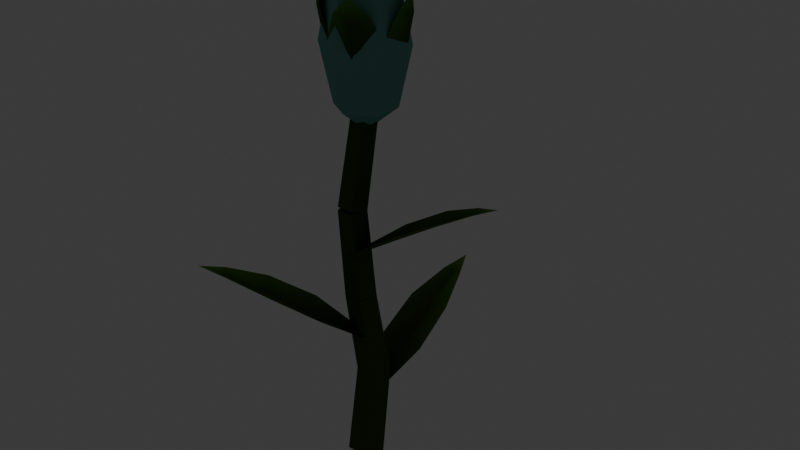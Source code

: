 # Source: crop_moonflower_stage1.blend  (saved by Blender 5.2.45; exported with 4.5.12 LTS)
import bpy
from mathutils import Matrix  # noqa: F401  (used for matrix-valued properties, if any)

bpy.ops.wm.read_factory_settings(use_empty=True)
scene = bpy.context.scene
scene.name = 'Scene'

# ---- collections
col_collection = bpy.data.collections.new('Collection'); scene.collection.children.link(col_collection)

# ---- materials (node trees are filled in below, after node groups)
mat_mat_flat_lit = bpy.data.materials.new('mat_flat_lit')
mat_mat_emissive_warm = bpy.data.materials.new('mat_emissive_warm')
mat_mat_emissive_ember = bpy.data.materials.new('mat_emissive_ember')
mat_mat_moonflower = bpy.data.materials.new('mat_moonflower')
mat_mat_taint_surface = bpy.data.materials.new('mat_taint_surface')
mat_mat_corn_stalk = bpy.data.materials.new('mat_corn_stalk')

# ---- material node trees
mat_mat_flat_lit.use_nodes = True; mat_mat_flat_lit.node_tree.nodes.clear()
_N = mat_mat_flat_lit.node_tree.nodes; _L = mat_mat_flat_lit.node_tree.links
n0 = _N.new('ShaderNodeOutputMaterial'); n0.name = 'Material Output'; n0.location = (0, 0)
n1 = _N.new('ShaderNodeBsdfPrincipled'); n1.name = 'Principled BSDF'; n1.location = (0, 0)
n1.inputs[2].default_value = 1.0
n1.inputs[10].default_value = 0.005
n1.inputs[13].default_value = 0.0
n2 = _N.new('ShaderNodeVertexColor'); n2.name = 'Color Attribute'; n2.location = (0, 0)
n2.layer_name = 'Col'
_L.new(n2.outputs[0], n1.inputs[0])
_L.new(n1.outputs[0], n0.inputs[0])
n0.is_active_output = True
mat_mat_emissive_warm.use_nodes = True; mat_mat_emissive_warm.node_tree.nodes.clear()
_N = mat_mat_emissive_warm.node_tree.nodes; _L = mat_mat_emissive_warm.node_tree.links
n0 = _N.new('ShaderNodeOutputMaterial'); n0.name = 'Material Output'; n0.location = (0, 0)
n1 = _N.new('ShaderNodeBsdfPrincipled'); n1.name = 'Principled BSDF'; n1.location = (0, 0)
n1.inputs[2].default_value = 1.0
n1.inputs[10].default_value = 0.005
n1.inputs[13].default_value = 0.0
n1.inputs[27].default_value = (1.0, 0.4564, 0.1022, 1.0)
n1.inputs[28].default_value = 1.0
n2 = _N.new('ShaderNodeVertexColor'); n2.name = 'Color Attribute'; n2.location = (0, 0)
n2.layer_name = 'Col'
_L.new(n2.outputs[0], n1.inputs[0])
_L.new(n1.outputs[0], n0.inputs[0])
n0.is_active_output = True
mat_mat_emissive_ember.use_nodes = True; mat_mat_emissive_ember.node_tree.nodes.clear()
_N = mat_mat_emissive_ember.node_tree.nodes; _L = mat_mat_emissive_ember.node_tree.links
n0 = _N.new('ShaderNodeOutputMaterial'); n0.name = 'Material Output'; n0.location = (0, 0)
n1 = _N.new('ShaderNodeBsdfPrincipled'); n1.name = 'Principled BSDF'; n1.location = (0, 0)
n1.inputs[2].default_value = 1.0
n1.inputs[10].default_value = 0.005
n1.inputs[13].default_value = 0.0
n1.inputs[27].default_value = (1.0, 0.1022, 0.0137, 1.0)
n1.inputs[28].default_value = 1.0
n2 = _N.new('ShaderNodeVertexColor'); n2.name = 'Color Attribute'; n2.location = (0, 0)
n2.layer_name = 'Col'
_L.new(n2.outputs[0], n1.inputs[0])
_L.new(n1.outputs[0], n0.inputs[0])
n0.is_active_output = True
mat_mat_moonflower.use_nodes = True; mat_mat_moonflower.node_tree.nodes.clear()
_N = mat_mat_moonflower.node_tree.nodes; _L = mat_mat_moonflower.node_tree.links
n0 = _N.new('ShaderNodeOutputMaterial'); n0.name = 'Material Output'; n0.location = (0, 0)
n1 = _N.new('ShaderNodeBsdfPrincipled'); n1.name = 'Principled BSDF'; n1.location = (0, 0)
n1.inputs[2].default_value = 1.0
n1.inputs[10].default_value = 0.005
n1.inputs[13].default_value = 0.0
n1.inputs[27].default_value = (0.2122, 0.7913, 0.6867, 1.0)
n1.inputs[28].default_value = 1.0
n2 = _N.new('ShaderNodeVertexColor'); n2.name = 'Color Attribute'; n2.location = (0, 0)
n2.layer_name = 'Col'
_L.new(n2.outputs[0], n1.inputs[0])
_L.new(n1.outputs[0], n0.inputs[0])
n0.is_active_output = True
mat_mat_taint_surface.use_nodes = True; mat_mat_taint_surface.node_tree.nodes.clear()
_N = mat_mat_taint_surface.node_tree.nodes; _L = mat_mat_taint_surface.node_tree.links
n0 = _N.new('ShaderNodeOutputMaterial'); n0.name = 'Material Output'; n0.location = (0, 0)
n1 = _N.new('ShaderNodeBsdfPrincipled'); n1.name = 'Principled BSDF'; n1.location = (0, 0)
n1.inputs[2].default_value = 1.0
n1.inputs[10].default_value = 0.005
n1.inputs[13].default_value = 0.0
n2 = _N.new('ShaderNodeVertexColor'); n2.name = 'Color Attribute'; n2.location = (0, 0)
n2.layer_name = 'Col'
_L.new(n2.outputs[0], n1.inputs[0])
_L.new(n1.outputs[0], n0.inputs[0])
n0.is_active_output = True
mat_mat_corn_stalk.use_nodes = True; mat_mat_corn_stalk.node_tree.nodes.clear()
_N = mat_mat_corn_stalk.node_tree.nodes; _L = mat_mat_corn_stalk.node_tree.links
n0 = _N.new('ShaderNodeOutputMaterial'); n0.name = 'Material Output'; n0.location = (0, 0)
n1 = _N.new('ShaderNodeBsdfPrincipled'); n1.name = 'Principled BSDF'; n1.location = (0, 0)
n1.inputs[2].default_value = 1.0
n1.inputs[10].default_value = 0.005
n1.inputs[13].default_value = 0.0
n2 = _N.new('ShaderNodeVertexColor'); n2.name = 'Color Attribute'; n2.location = (0, 0)
n2.layer_name = 'Col'
_L.new(n2.outputs[0], n1.inputs[0])
_L.new(n1.outputs[0], n0.inputs[0])
n0.is_active_output = True

# ---- world
world_world = bpy.data.worlds.new('World'); scene.world = world_world
world_world.use_nodes = True; world_world.node_tree.nodes.clear()
_N = world_world.node_tree.nodes; _L = world_world.node_tree.links
n0 = _N.new('ShaderNodeOutputWorld'); n0.name = 'World Output'; n0.location = (200, 100)
n1 = _N.new('ShaderNodeBackground'); n1.name = 'Background'; n1.location = (-200, 100)
n1.inputs[0].default_value = (0.05088, 0.05088, 0.05088, 1.0)
_L.new(n1.outputs[0], n0.inputs[0])
n0.is_active_output = True
world_world.color = (0.05088, 0.05088, 0.05088)
world_world.sun_shadow_jitter_overblur = 0.0

# ---- meshes
me_crop = bpy.data.meshes.new('Crop')
me_crop.from_pydata([(-0.0075, 0.0119, 0.06), (0.0, 0.01325, 0.05839), (0.0, 0.01583, -0.002354), (0.0, 0.02649, 0.07783), (0.01522, 0.00489, -0.0007275), (0.01403, 0.01641, 0.07933), (0.009405, -0.0128, 0.001905), (0.00867, 9.684e-05, 0.08176), (-0.009405, -0.0128, 0.001905), (-0.00867, 9.684e-05, 0.08176), (-0.01522, 0.00489, -0.0007275), (-0.01403, 0.01641, 0.07933), (0.0, 0.0264, 0.08271), (0.0, 0.0102, 0.1625), (0.01403, 0.01638, 0.08084), (0.01284, 0.001034, 0.1608), (0.00867, 0.0001705, 0.07781), (0.007935, -0.0138, 0.158), (-0.00867, 0.0001705, 0.07781), (-0.007935, -0.0138, 0.158), (-0.01403, 0.01638, 0.08084), (-0.01284, 0.001034, 0.1608), (0.0, 0.01037, 0.1614), (0.0, 0.001079, 0.2412), (0.01284, 0.001084, 0.1604), (0.01165, -0.007343, 0.2404), (0.007935, -0.01393, 0.1589), (0.0072, -0.02097, 0.239), (-0.007935, -0.01393, 0.1589), (-0.0072, -0.02097, 0.239), (-0.01284, 0.001084, 0.1604), (-0.01165, -0.007343, 0.2404), (0.0, 0.0008715, 0.2374), (0.0, 0.01669, 0.3177), (0.01165, -0.007407, 0.2392), (0.01046, 0.009254, 0.3193), (0.0072, -0.0208, 0.2421), (0.006466, -0.002775, 0.3219), (-0.0072, -0.0208, 0.2421), (-0.006466, -0.002775, 0.3219), (-0.01165, -0.007407, 0.2392), (-0.01046, 0.009254, 0.3193), (0.0, 0.05109, 0.08227), (-0.021, 0.04779, 0.08714), (0.0, 0.01325, 0.05839), (0.0075, 0.0119, 0.06), (0.021, 0.04779, 0.08714), (0.0, 0.05109, 0.08227), (-0.021, 0.04779, 0.08714), (0.0, 0.05109, 0.08227), (0.0, 0.0889, 0.1056), (-0.0195, 0.08633, 0.1104), (0.0, 0.05109, 0.08227), (0.021, 0.04779, 0.08714), (0.0195, 0.08633, 0.1104), (0.0, 0.0889, 0.1056), (-0.0195, 0.08633, 0.1104), (0.0, 0.0889, 0.1056), (0.0, 0.1211, 0.1242), (-0.009, 0.1202, 0.1266), (0.0, 0.0889, 0.1056), (0.0195, 0.08633, 0.1104), (0.009, 0.1202, 0.1266), (0.0, 0.1211, 0.1242), (0.0, 0.1211, 0.1242), (0.009, 0.1202, 0.1266), (0.0, 0.1413, 0.1343), (-0.009, 0.1202, 0.1266), (0.0, 0.1211, 0.1242), (0.0, 0.1413, 0.1343), (0.00553, -0.008132, 0.12), (-0.0009138, -0.004064, 0.1184), (-0.02647, -0.03196, 0.1423), (-0.008758, -0.04372, 0.1471), (-0.0009138, -0.004064, 0.1184), (-0.00553, 0.001999, 0.12), (-0.03973, -0.01535, 0.1471), (-0.02647, -0.03196, 0.1423), (-0.008758, -0.04372, 0.1471), (-0.02647, -0.03196, 0.1423), (-0.05201, -0.05985, 0.1656), (-0.0359, -0.07112, 0.1704), (-0.02647, -0.03196, 0.1423), (-0.03973, -0.01535, 0.1471), (-0.06465, -0.04478, 0.1704), (-0.05201, -0.05985, 0.1656), (-0.0359, -0.07112, 0.1704), (-0.05201, -0.05985, 0.1656), (-0.07379, -0.08362, 0.1842), (-0.06649, -0.08897, 0.1866), (-0.05201, -0.05985, 0.1656), (-0.06465, -0.04478, 0.1704), (-0.07976, -0.07682, 0.1866), (-0.07379, -0.08362, 0.1842), (-0.07379, -0.08362, 0.1842), (-0.07976, -0.07682, 0.1866), (-0.0874, -0.09848, 0.1943), (-0.06649, -0.08897, 0.1866), (-0.07379, -0.08362, 0.1842), (-0.0874, -0.09848, 0.1943), (-0.0006562, -0.003639, 0.2), (0.001348, -0.01099, 0.1984), (0.03904, -0.007681, 0.2223), (0.03392, 0.01295, 0.2271), (0.001348, -0.01099, 0.1984), (0.0006562, -0.01858, 0.2), (0.03759, -0.02889, 0.2271), (0.03904, -0.007681, 0.2223), (0.03392, 0.01295, 0.2271), (0.03904, -0.007681, 0.2223), (0.0767, -0.004372, 0.2456), (0.07244, 0.01483, 0.2504), (0.03904, -0.007681, 0.2223), (0.03759, -0.02889, 0.2271), (0.07585, -0.02402, 0.2504), (0.0767, -0.004372, 0.2456), (0.07244, 0.01483, 0.2504), (0.0767, -0.004372, 0.2456), (0.1088, -0.001551, 0.2642), (0.1071, 0.007328, 0.2666), (0.0767, -0.004372, 0.2456), (0.07585, -0.02402, 0.2504), (0.1086, -0.0106, 0.2666), (0.1088, -0.001551, 0.2642), (0.1088, -0.001551, 0.2642), (0.1086, -0.0106, 0.2666), (0.1289, 0.0002121, 0.2743), (0.1071, 0.007328, 0.2666), (0.1088, -0.001551, 0.2642), (0.1289, 0.0002121, 0.2743), (0.0, 0.005929, 0.44), (0.0, 0.03139, 0.4195), (0.0, 0.04193, 0.37), (0.0, 0.03139, 0.3205), (0.0, 0.005929, 0.3), (0.0127, 0.03368, 0.3763), (0.02205, 0.01866, 0.4195), (0.03118, 0.02393, 0.37), (0.02205, 0.01866, 0.3205), (0.01377, 0.02248, 0.3483), (-0.008046, 0.02496, 0.3444), (0.02205, -0.006799, 0.4195), (0.03118, -0.01207, 0.37), (0.02205, -0.006799, 0.3205), (-0.02875, 0.01616, 0.3763), (-0.01291, 0.03646, 0.3713), (-5.364e-09, -0.01953, 0.4195), (-5.364e-09, -0.03007, 0.37), (-5.364e-09, -0.01953, 0.3205), (-0.008046, 0.02496, 0.3444), (-0.02146, 0.007587, 0.3483), (-0.02205, -0.006799, 0.4195), (-0.03118, -0.01207, 0.37), (-0.02205, -0.006799, 0.3205), (-0.008046, 0.02496, 0.3444), (0.01377, 0.02248, 0.3483), (-0.02205, 0.01866, 0.4195), (-0.03118, 0.02393, 0.37), (-0.02205, 0.01866, 0.3205), (0.006217, 0.008558, 0.32), (-0.001497, 0.009469, 0.3187), (-0.02146, 0.007587, 0.3483), (-0.008046, 0.02496, 0.3444), (-0.001497, 0.009469, 0.3187), (-0.006217, 0.003301, 0.32), (-0.01291, 0.03646, 0.3713), (-0.02875, 0.01616, 0.3763), (-0.01291, 0.03646, 0.3713), (-0.01466, 0.0406, 0.3962), (-0.02419, 0.02849, 0.3994), (-0.01291, 0.03646, 0.3713), (0.0127, 0.03368, 0.3763), (0.0006749, 0.039, 0.3994), (-0.01466, 0.0406, 0.3962), (-0.01466, 0.0406, 0.3962), (0.0006749, 0.039, 0.3994), (-0.01415, 0.03939, 0.4131), (-0.02419, 0.02849, 0.3994), (-0.01466, 0.0406, 0.3962), (-0.01415, 0.03939, 0.4131), (0.002629, -0.0002878, 0.32), (-0.00354, 0.004433, 0.3187), (-0.01903, -0.002117, 0.3444), (-0.001658, -0.01554, 0.3483), (-0.00354, 0.004433, 0.3187), (-0.002629, 0.01215, 0.32), (-0.01655, 0.0197, 0.3483), (-0.01903, -0.002117, 0.3444), (-0.001658, -0.01554, 0.3483), (-0.01903, -0.002117, 0.3444), (-0.03053, -0.00698, 0.3713), (-0.01023, -0.02282, 0.3763), (-0.01903, -0.002117, 0.3444), (-0.01655, 0.0197, 0.3483), (-0.02775, 0.01862, 0.3763), (-0.03053, -0.00698, 0.3713), (-0.01023, -0.02282, 0.3763), (-0.03053, -0.00698, 0.3713), (-0.03467, -0.008728, 0.3962), (-0.02256, -0.01826, 0.3994), (-0.03053, -0.00698, 0.3713), (-0.02775, 0.01862, 0.3763), (-0.03307, 0.006604, 0.3994), (-0.03467, -0.008728, 0.3962), (-0.03467, -0.008728, 0.3962), (-0.03307, 0.006604, 0.3994), (-0.03346, -0.008216, 0.4131), (-0.02256, -0.01826, 0.3994), (-0.03467, -0.008728, 0.3962), (-0.03346, -0.008216, 0.4131), (0.006217, 0.008558, 0.32), (0.001497, 0.002389, 0.3187), (0.008046, -0.0131, 0.3444), (0.02146, 0.004272, 0.3483), (0.001497, 0.002389, 0.3187), (-0.006217, 0.003301, 0.32), (-0.01377, -0.01062, 0.3483), (0.008046, -0.0131, 0.3444), (0.02146, 0.004272, 0.3483), (0.008046, -0.0131, 0.3444), (0.01291, -0.0246, 0.3713), (0.02875, -0.004298, 0.3763), (0.008046, -0.0131, 0.3444), (-0.01377, -0.01062, 0.3483), (-0.0127, -0.02182, 0.3763), (0.01291, -0.0246, 0.3713), (0.02875, -0.004298, 0.3763), (0.01291, -0.0246, 0.3713), (0.01466, -0.02874, 0.3962), (0.02419, -0.01663, 0.3994), (0.01291, -0.0246, 0.3713), (-0.0127, -0.02182, 0.3763), (-0.0006749, -0.02714, 0.3994), (0.01466, -0.02874, 0.3962), (0.01466, -0.02874, 0.3962), (-0.0006749, -0.02714, 0.3994), (0.01415, -0.02753, 0.4131), (0.02419, -0.01663, 0.3994), (0.01466, -0.02874, 0.3962), (0.01415, -0.02753, 0.4131), (-0.002629, 0.01215, 0.32), (0.00354, 0.007426, 0.3187), (0.01903, 0.01398, 0.3444), (0.001658, 0.02739, 0.3483), (0.00354, 0.007426, 0.3187), (0.002629, -0.0002878, 0.32), (0.01655, -0.007836, 0.3483), (0.01903, 0.01398, 0.3444), (0.001658, 0.02739, 0.3483), (0.01903, 0.01398, 0.3444), (0.03053, 0.01884, 0.3713), (0.01023, 0.03468, 0.3763), (0.01903, 0.01398, 0.3444), (0.01655, -0.007836, 0.3483), (0.02775, -0.006766, 0.3763), (0.03053, 0.01884, 0.3713), (0.01023, 0.03468, 0.3763), (0.03053, 0.01884, 0.3713), (0.03467, 0.02059, 0.3962), (0.02256, 0.03012, 0.3994), (0.03053, 0.01884, 0.3713), (0.02775, -0.006766, 0.3763), (0.03307, 0.005254, 0.3994), (0.03467, 0.02059, 0.3962), (0.03467, 0.02059, 0.3962), (0.03307, 0.005254, 0.3994), (0.03346, 0.02007, 0.4131), (0.02256, 0.03012, 0.3994), (0.03467, 0.02059, 0.3962), (0.03346, 0.02007, 0.4131)], [], [(24, 25, 27, 26), (60, 61, 62, 63), (2, 3, 5, 4), (16, 17, 19, 18), (12, 13, 15, 14), (4, 5, 7, 6), (14, 15, 17, 16), (34, 35, 37, 36), (6, 7, 9, 8), (5, 3, 11, 9, 7), (48, 49, 50, 51), (8, 9, 11, 10), (44, 45, 46, 47), (52, 53, 54, 55), (10, 11, 3, 2), (2, 4, 6, 8, 10), (70, 71, 72, 73), (14, 16, 18, 20, 12), (18, 19, 21, 20), (22, 23, 25, 24), (26, 27, 29, 28), (20, 21, 13, 12), (19, 17, 15, 13, 21), (67, 68, 69), (24, 26, 28, 30, 22), (28, 29, 31, 30), (32, 33, 35, 34), (36, 37, 39, 38), (30, 31, 23, 22), (27, 25, 23, 31, 29), (37, 35, 33, 41, 39), (0, 1, 42, 43), (38, 39, 41, 40), (64, 65, 66), (56, 57, 58, 59), (40, 41, 33, 32), (36, 38, 40, 32, 34), (74, 75, 76, 77), (78, 79, 80, 81), (82, 83, 84, 85), (86, 87, 88, 89), (90, 91, 92, 93), (94, 95, 96), (97, 98, 99), (100, 101, 102, 103), (104, 105, 106, 107), (108, 109, 110, 111), (112, 113, 114, 115), (116, 117, 118, 119), (120, 121, 122, 123), (124, 125, 126), (127, 128, 129), (132, 131, 136, 137), (133, 132, 137, 138), (131, 130, 136), (134, 133, 138), (138, 137, 142, 143), (136, 130, 141), (134, 138, 143), (137, 136, 141, 142), (143, 142, 147, 148), (141, 130, 146), (134, 143, 148), (142, 141, 146, 147), (147, 146, 151, 152), (148, 147, 152, 153), (146, 130, 151), (134, 148, 153), (134, 153, 158), (152, 151, 156, 157), (153, 152, 157, 158), (151, 130, 156), (134, 158, 133), (157, 156, 131, 132), (158, 157, 132, 133), (156, 130, 131), (164, 163, 162, 161), (160, 159, 155, 154), (150, 149, 145, 144), (140, 139, 135, 165), (166, 167, 168, 169), (170, 171, 172, 173), (174, 175, 176), (177, 178, 179), (180, 181, 182, 183), (184, 185, 186, 187), (188, 189, 190, 191), (192, 193, 194, 195), (196, 197, 198, 199), (200, 201, 202, 203), (204, 205, 206), (207, 208, 209), (210, 211, 212, 213), (214, 215, 216, 217), (218, 219, 220, 221), (222, 223, 224, 225), (226, 227, 228, 229), (230, 231, 232, 233), (234, 235, 236), (237, 238, 239), (240, 241, 242, 243), (244, 245, 246, 247), (248, 249, 250, 251), (252, 253, 254, 255), (256, 257, 258, 259), (260, 261, 262, 263), (264, 265, 266), (267, 268, 269)])
_ca = me_crop.color_attributes.new('Col', 'BYTE_COLOR', 'CORNER')
_ca.data.foreach_set('color', [0.04971, 0.1022, 0.02315, 1.0, 0.04971, 0.1022, 0.02315, 1.0, 0.04971, 0.1022, 0.02315, 1.0, 0.04971, 0.1022, 0.02315, 1.0, 0.05286, 0.1144, 0.02122, 1.0, 0.1046, 0.2307, 0.0382, 1.0, 0.1274, 0.2874, 0.04667, 1.0, 0.0648, 0.1413, 0.02519, 1.0, 0.04971, 0.1022, 0.02315, 1.0, 0.04971, 0.1022, 0.02315, 1.0, 0.04971, 0.1022, 0.02315, 1.0, 0.04971, 0.1022, 0.02315, 1.0, 0.04971, 0.1022, 0.02315, 1.0, 0.04971, 0.1022, 0.02315, 1.0, 0.04971, 0.1022, 0.02315, 1.0, 0.04971, 0.1022, 0.02315, 1.0, 0.04971, 0.1022, 0.02315, 1.0, 0.04971, 0.1022, 0.02315, 1.0, 0.04971, 0.1022, 0.02315, 1.0, 0.04971, 0.1022, 0.02315, 1.0, 0.04971, 0.1022, 0.02315, 1.0, 0.04971, 0.1022, 0.02315, 1.0, 0.04971, 0.1022, 0.02315, 1.0, 0.04971, 0.1022, 0.02315, 1.0, 0.04971, 0.1022, 0.02315, 1.0, 0.04971, 0.1022, 0.02315, 1.0, 0.04971, 0.1022, 0.02315, 1.0, 0.04971, 0.1022, 0.02315, 1.0, 0.04971, 0.1022, 0.02315, 1.0, 0.04971, 0.1022, 0.02315, 1.0, 0.04971, 0.1022, 0.02315, 1.0, 0.04971, 0.1022, 0.02315, 1.0, 0.04971, 0.1022, 0.02315, 1.0, 0.04971, 0.1022, 0.02315, 1.0, 0.04971, 0.1022, 0.02315, 1.0, 0.04971, 0.1022, 0.02315, 1.0, 0.04971, 0.1022, 0.02315, 1.0, 0.04971, 0.1022, 0.02315, 1.0, 0.04971, 0.1022, 0.02315, 1.0, 0.04971, 0.1022, 0.02315, 1.0, 0.04971, 0.1022, 0.02315, 1.0, 0.05781, 0.1248, 0.02217, 1.0, 0.04092, 0.0865, 0.01681, 1.0, 0.05286, 0.1144, 0.02122, 1.0, 0.07619, 0.1651, 0.02843, 1.0, 0.04971, 0.1022, 0.02315, 1.0, 0.04971, 0.1022, 0.02315, 1.0, 0.04971, 0.1022, 0.02315, 1.0, 0.04971, 0.1022, 0.02315, 1.0, 0.03071, 0.06301, 0.01298, 1.0, 0.05781, 0.1248, 0.02217, 1.0, 0.07819, 0.1714, 0.02956, 1.0, 0.04092, 0.0865, 0.01681, 1.0, 0.04092, 0.0865, 0.01681, 1.0, 0.07819, 0.1714, 0.02956, 1.0, 0.1046, 0.2307, 0.0382, 1.0, 0.05286, 0.1144, 0.02122, 1.0, 0.04971, 0.1022, 0.02315, 1.0, 0.04971, 0.1022, 0.02315, 1.0, 0.04971, 0.1022, 0.02315, 1.0, 0.04971, 0.1022, 0.02315, 1.0, 0.04971, 0.1022, 0.02315, 1.0, 0.04971, 0.1022, 0.02315, 1.0, 0.04971, 0.1022, 0.02315, 1.0, 0.04971, 0.1022, 0.02315, 1.0, 0.04971, 0.1022, 0.02315, 1.0, 0.04231, 0.09084, 0.01681, 1.0, 0.03071, 0.06301, 0.01298, 1.0, 0.04092, 0.0865, 0.01681, 1.0, 0.05781, 0.1248, 0.02217, 1.0, 0.04971, 0.1022, 0.02315, 1.0, 0.04971, 0.1022, 0.02315, 1.0, 0.04971, 0.1022, 0.02315, 1.0, 0.04971, 0.1022, 0.02315, 1.0, 0.04971, 0.1022, 0.02315, 1.0, 0.04971, 0.1022, 0.02315, 1.0, 0.04971, 0.1022, 0.02315, 1.0, 0.04971, 0.1022, 0.02315, 1.0, 0.04971, 0.1022, 0.02315, 1.0, 0.04971, 0.1022, 0.02315, 1.0, 0.04971, 0.1022, 0.02315, 1.0, 0.04971, 0.1022, 0.02315, 1.0, 0.04971, 0.1022, 0.02315, 1.0, 0.04971, 0.1022, 0.02315, 1.0, 0.04971, 0.1022, 0.02315, 1.0, 0.04971, 0.1022, 0.02315, 1.0, 0.04971, 0.1022, 0.02315, 1.0, 0.04971, 0.1022, 0.02315, 1.0, 0.04971, 0.1022, 0.02315, 1.0, 0.04971, 0.1022, 0.02315, 1.0, 0.04971, 0.1022, 0.02315, 1.0, 0.04971, 0.1022, 0.02315, 1.0, 0.04971, 0.1022, 0.02315, 1.0, 0.04971, 0.1022, 0.02315, 1.0, 0.04971, 0.1022, 0.02315, 1.0, 0.04971, 0.1022, 0.02315, 1.0, 0.09306, 0.2051, 0.03434, 1.0, 0.0648, 0.1413, 0.02519, 1.0, 0.1779, 0.402, 0.06301, 1.0, 0.04971, 0.1022, 0.02315, 1.0, 0.04971, 0.1022, 0.02315, 1.0, 0.04971, 0.1022, 0.02315, 1.0, 0.04971, 0.1022, 0.02315, 1.0, 0.04971, 0.1022, 0.02315, 1.0, 0.04971, 0.1022, 0.02315, 1.0, 0.04971, 0.1022, 0.02315, 1.0, 0.04971, 0.1022, 0.02315, 1.0, 0.04971, 0.1022, 0.02315, 1.0, 0.04971, 0.1022, 0.02315, 1.0, 0.04971, 0.1022, 0.02315, 1.0, 0.04971, 0.1022, 0.02315, 1.0, 0.04971, 0.1022, 0.02315, 1.0, 0.04971, 0.1022, 0.02315, 1.0, 0.04971, 0.1022, 0.02315, 1.0, 0.04971, 0.1022, 0.02315, 1.0, 0.04971, 0.1022, 0.02315, 1.0, 0.04971, 0.1022, 0.02315, 1.0, 0.04971, 0.1022, 0.02315, 1.0, 0.04971, 0.1022, 0.02315, 1.0, 0.04971, 0.1022, 0.02315, 1.0, 0.04971, 0.1022, 0.02315, 1.0, 0.04971, 0.1022, 0.02315, 1.0, 0.04971, 0.1022, 0.02315, 1.0, 0.04971, 0.1022, 0.02315, 1.0, 0.04971, 0.1022, 0.02315, 1.0, 0.04971, 0.1022, 0.02315, 1.0, 0.04971, 0.1022, 0.02315, 1.0, 0.04971, 0.1022, 0.02315, 1.0, 0.04971, 0.1022, 0.02315, 1.0, 0.04971, 0.1022, 0.02315, 1.0, 0.04231, 0.09084, 0.01681, 1.0, 0.03071, 0.06301, 0.01298, 1.0, 0.04092, 0.0865, 0.01681, 1.0, 0.05781, 0.1248, 0.02217, 1.0, 0.04971, 0.1022, 0.02315, 1.0, 0.04971, 0.1022, 0.02315, 1.0, 0.04971, 0.1022, 0.02315, 1.0, 0.04971, 0.1022, 0.02315, 1.0, 0.0648, 0.1413, 0.02519, 1.0, 0.1274, 0.2874, 0.04667, 1.0, 0.1779, 0.402, 0.06301, 1.0, 0.07619, 0.1651, 0.02843, 1.0, 0.05286, 0.1144, 0.02122, 1.0, 0.0648, 0.1413, 0.02519, 1.0, 0.09306, 0.2051, 0.03434, 1.0, 0.04971, 0.1022, 0.02315, 1.0, 0.04971, 0.1022, 0.02315, 1.0, 0.04971, 0.1022, 0.02315, 1.0, 0.04971, 0.1022, 0.02315, 1.0, 0.04971, 0.1022, 0.02315, 1.0, 0.04971, 0.1022, 0.02315, 1.0, 0.04971, 0.1022, 0.02315, 1.0, 0.04971, 0.1022, 0.02315, 1.0, 0.04971, 0.1022, 0.02315, 1.0, 0.03071, 0.06301, 0.01298, 1.0, 0.05781, 0.1248, 0.02217, 1.0, 0.07819, 0.1714, 0.02956, 1.0, 0.04092, 0.0865, 0.01681, 1.0, 0.05781, 0.1248, 0.02217, 1.0, 0.04092, 0.0865, 0.01681, 1.0, 0.05286, 0.1144, 0.02122, 1.0, 0.07619, 0.1651, 0.02843, 1.0, 0.04092, 0.0865, 0.01681, 1.0, 0.07819, 0.1714, 0.02956, 1.0, 0.1046, 0.2307, 0.0382, 1.0, 0.05286, 0.1144, 0.02122, 1.0, 0.07619, 0.1651, 0.02843, 1.0, 0.05286, 0.1144, 0.02122, 1.0, 0.0648, 0.1413, 0.02519, 1.0, 0.09306, 0.2051, 0.03434, 1.0, 0.05286, 0.1144, 0.02122, 1.0, 0.1046, 0.2307, 0.0382, 1.0, 0.1274, 0.2874, 0.04667, 1.0, 0.0648, 0.1413, 0.02519, 1.0, 0.0648, 0.1413, 0.02519, 1.0, 0.1274, 0.2874, 0.04667, 1.0, 0.1779, 0.402, 0.06301, 1.0, 0.09306, 0.2051, 0.03434, 1.0, 0.0648, 0.1413, 0.02519, 1.0, 0.1779, 0.402, 0.06301, 1.0, 0.04231, 0.09084, 0.01681, 1.0, 0.03071, 0.06301, 0.01298, 1.0, 0.04092, 0.0865, 0.01681, 1.0, 0.05781, 0.1248, 0.02217, 1.0, 0.03071, 0.06301, 0.01298, 1.0, 0.05781, 0.1248, 0.02217, 1.0, 0.07819, 0.1714, 0.02956, 1.0, 0.04092, 0.0865, 0.01681, 1.0, 0.05781, 0.1248, 0.02217, 1.0, 0.04092, 0.0865, 0.01681, 1.0, 0.05286, 0.1144, 0.02122, 1.0, 0.07619, 0.1651, 0.02843, 1.0, 0.04092, 0.0865, 0.01681, 1.0, 0.07819, 0.1714, 0.02956, 1.0, 0.1046, 0.2307, 0.0382, 1.0, 0.05286, 0.1144, 0.02122, 1.0, 0.07619, 0.1651, 0.02843, 1.0, 0.05286, 0.1144, 0.02122, 1.0, 0.0648, 0.1413, 0.02519, 1.0, 0.09306, 0.2051, 0.03434, 1.0, 0.05286, 0.1144, 0.02122, 1.0, 0.1046, 0.2307, 0.0382, 1.0, 0.1274, 0.2874, 0.04667, 1.0, 0.0648, 0.1413, 0.02519, 1.0, 0.0648, 0.1413, 0.02519, 1.0, 0.1274, 0.2874, 0.04667, 1.0, 0.1779, 0.402, 0.06301, 1.0, 0.09306, 0.2051, 0.03434, 1.0, 0.0648, 0.1413, 0.02519, 1.0, 0.1779, 0.402, 0.06301, 1.0, 0.159, 0.3916, 0.3419, 1.0, 0.159, 0.3916, 0.3419, 1.0, 0.159, 0.3916, 0.3419, 1.0, 0.159, 0.3916, 0.3419, 1.0, 0.159, 0.3916, 0.3419, 1.0, 0.159, 0.3916, 0.3419, 1.0, 0.159, 0.3916, 0.3419, 1.0, 0.159, 0.3916, 0.3419, 1.0, 0.159, 0.3916, 0.3419, 1.0, 0.159, 0.3916, 0.3419, 1.0, 0.159, 0.3916, 0.3419, 1.0, 0.159, 0.3916, 0.3419, 1.0, 0.159, 0.3916, 0.3419, 1.0, 0.159, 0.3916, 0.3419, 1.0, 0.159, 0.3916, 0.3419, 1.0, 0.159, 0.3916, 0.3419, 1.0, 0.159, 0.3916, 0.3419, 1.0, 0.159, 0.3916, 0.3419, 1.0, 0.159, 0.3916, 0.3419, 1.0, 0.159, 0.3916, 0.3419, 1.0, 0.159, 0.3916, 0.3419, 1.0, 0.159, 0.3916, 0.3419, 1.0, 0.159, 0.3916, 0.3419, 1.0, 0.159, 0.3916, 0.3419, 1.0, 0.159, 0.3916, 0.3419, 1.0, 0.159, 0.3916, 0.3419, 1.0, 0.159, 0.3916, 0.3419, 1.0, 0.159, 0.3916, 0.3419, 1.0, 0.159, 0.3916, 0.3419, 1.0, 0.159, 0.3916, 0.3419, 1.0, 0.159, 0.3916, 0.3419, 1.0, 0.159, 0.3916, 0.3419, 1.0, 0.159, 0.3916, 0.3419, 1.0, 0.159, 0.3916, 0.3419, 1.0, 0.159, 0.3916, 0.3419, 1.0, 0.159, 0.3916, 0.3419, 1.0, 0.159, 0.3916, 0.3419, 1.0, 0.159, 0.3916, 0.3419, 1.0, 0.159, 0.3916, 0.3419, 1.0, 0.159, 0.3916, 0.3419, 1.0, 0.159, 0.3916, 0.3419, 1.0, 0.159, 0.3916, 0.3419, 1.0, 0.159, 0.3916, 0.3419, 1.0, 0.159, 0.3916, 0.3419, 1.0, 0.159, 0.3916, 0.3419, 1.0, 0.159, 0.3916, 0.3419, 1.0, 0.159, 0.3916, 0.3419, 1.0, 0.159, 0.3916, 0.3419, 1.0, 0.159, 0.3916, 0.3419, 1.0, 0.159, 0.3916, 0.3419, 1.0, 0.159, 0.3916, 0.3419, 1.0, 0.159, 0.3916, 0.3419, 1.0, 0.159, 0.3916, 0.3419, 1.0, 0.159, 0.3916, 0.3419, 1.0, 0.159, 0.3916, 0.3419, 1.0, 0.159, 0.3916, 0.3419, 1.0, 0.159, 0.3916, 0.3419, 1.0, 0.159, 0.3916, 0.3419, 1.0, 0.159, 0.3916, 0.3419, 1.0, 0.159, 0.3916, 0.3419, 1.0, 0.159, 0.3916, 0.3419, 1.0, 0.159, 0.3916, 0.3419, 1.0, 0.159, 0.3916, 0.3419, 1.0, 0.159, 0.3916, 0.3419, 1.0, 0.159, 0.3916, 0.3419, 1.0, 0.159, 0.3916, 0.3419, 1.0, 0.159, 0.3916, 0.3419, 1.0, 0.159, 0.3916, 0.3419, 1.0, 0.159, 0.3916, 0.3419, 1.0, 0.159, 0.3916, 0.3419, 1.0, 0.159, 0.3916, 0.3419, 1.0, 0.159, 0.3916, 0.3419, 1.0, 0.159, 0.3916, 0.3419, 1.0, 0.159, 0.3916, 0.3419, 1.0, 0.159, 0.3916, 0.3419, 1.0, 0.159, 0.3916, 0.3419, 1.0, 0.159, 0.3916, 0.3419, 1.0, 0.159, 0.3916, 0.3419, 1.0, 0.159, 0.3916, 0.3419, 1.0, 0.159, 0.3916, 0.3419, 1.0, 0.159, 0.3916, 0.3419, 1.0, 0.159, 0.3916, 0.3419, 1.0, 0.159, 0.3916, 0.3419, 1.0, 0.159, 0.3916, 0.3419, 1.0, 0.02956, 0.07036, 0.01298, 1.0, 0.02122, 0.04971, 0.009721, 1.0, 0.02843, 0.06663, 0.01298, 1.0, 0.04092, 0.09759, 0.01764, 1.0, 0.02122, 0.04971, 0.009721, 1.0, 0.03955, 0.09531, 0.01764, 1.0, 0.05448, 0.1329, 0.02315, 1.0, 0.02843, 0.06663, 0.01298, 1.0, 0.04092, 0.09759, 0.01764, 1.0, 0.02843, 0.06663, 0.01298, 1.0, 0.03689, 0.08866, 0.016, 1.0, 0.05286, 0.1274, 0.02217, 1.0, 0.02843, 0.06663, 0.01298, 1.0, 0.05448, 0.1329, 0.02315, 1.0, 0.07036, 0.1779, 0.02956, 1.0, 0.03689, 0.08866, 0.016, 1.0, 0.05286, 0.1274, 0.02217, 1.0, 0.03689, 0.08866, 0.016, 1.0, 0.04519, 0.1095, 0.01938, 1.0, 0.0648, 0.159, 0.02624, 1.0, 0.03689, 0.08866, 0.016, 1.0, 0.07036, 0.1779, 0.02956, 1.0, 0.0865, 0.2195, 0.0356, 1.0, 0.04519, 0.1095, 0.01938, 1.0, 0.04519, 0.1095, 0.01938, 1.0, 0.0865, 0.2195, 0.0356, 1.0, 0.1195, 0.305, 0.04667, 1.0, 0.0648, 0.159, 0.02624, 1.0, 0.04519, 0.1095, 0.01938, 1.0, 0.1195, 0.305, 0.04667, 1.0, 0.02956, 0.07036, 0.01298, 1.0, 0.02122, 0.04971, 0.009721, 1.0, 0.02843, 0.06663, 0.01298, 1.0, 0.04092, 0.09759, 0.01764, 1.0, 0.02122, 0.04971, 0.009721, 1.0, 0.03955, 0.09531, 0.01764, 1.0, 0.05448, 0.1329, 0.02315, 1.0, 0.02843, 0.06663, 0.01298, 1.0, 0.04092, 0.09759, 0.01764, 1.0, 0.02843, 0.06663, 0.01298, 1.0, 0.03689, 0.08866, 0.016, 1.0, 0.05286, 0.1274, 0.02217, 1.0, 0.02843, 0.06663, 0.01298, 1.0, 0.05448, 0.1329, 0.02315, 1.0, 0.07036, 0.1779, 0.02956, 1.0, 0.03689, 0.08866, 0.016, 1.0, 0.05286, 0.1274, 0.02217, 1.0, 0.03689, 0.08866, 0.016, 1.0, 0.04519, 0.1095, 0.01938, 1.0, 0.0648, 0.159, 0.02624, 1.0, 0.03689, 0.08866, 0.016, 1.0, 0.07036, 0.1779, 0.02956, 1.0, 0.0865, 0.2195, 0.0356, 1.0, 0.04519, 0.1095, 0.01938, 1.0, 0.04519, 0.1095, 0.01938, 1.0, 0.0865, 0.2195, 0.0356, 1.0, 0.1195, 0.305, 0.04667, 1.0, 0.0648, 0.159, 0.02624, 1.0, 0.04519, 0.1095, 0.01938, 1.0, 0.1195, 0.305, 0.04667, 1.0, 0.02956, 0.07036, 0.01298, 1.0, 0.02122, 0.04971, 0.009721, 1.0, 0.02843, 0.06663, 0.01298, 1.0, 0.04092, 0.09759, 0.01764, 1.0, 0.02122, 0.04971, 0.009721, 1.0, 0.03955, 0.09531, 0.01764, 1.0, 0.05448, 0.1329, 0.02315, 1.0, 0.02843, 0.06663, 0.01298, 1.0, 0.04092, 0.09759, 0.01764, 1.0, 0.02843, 0.06663, 0.01298, 1.0, 0.03689, 0.08866, 0.016, 1.0, 0.05286, 0.1274, 0.02217, 1.0, 0.02843, 0.06663, 0.01298, 1.0, 0.05448, 0.1329, 0.02315, 1.0, 0.07036, 0.1779, 0.02956, 1.0, 0.03689, 0.08866, 0.016, 1.0, 0.05286, 0.1274, 0.02217, 1.0, 0.03689, 0.08866, 0.016, 1.0, 0.04519, 0.1095, 0.01938, 1.0, 0.0648, 0.159, 0.02624, 1.0, 0.03689, 0.08866, 0.016, 1.0, 0.07036, 0.1779, 0.02956, 1.0, 0.0865, 0.2195, 0.0356, 1.0, 0.04519, 0.1095, 0.01938, 1.0, 0.04519, 0.1095, 0.01938, 1.0, 0.0865, 0.2195, 0.0356, 1.0, 0.1195, 0.305, 0.04667, 1.0, 0.0648, 0.159, 0.02624, 1.0, 0.04519, 0.1095, 0.01938, 1.0, 0.1195, 0.305, 0.04667, 1.0, 0.02956, 0.07036, 0.01298, 1.0, 0.02122, 0.04971, 0.009721, 1.0, 0.02843, 0.06663, 0.01298, 1.0, 0.04092, 0.09759, 0.01764, 1.0, 0.02122, 0.04971, 0.009721, 1.0, 0.03955, 0.09531, 0.01764, 1.0, 0.05448, 0.1329, 0.02315, 1.0, 0.02843, 0.06663, 0.01298, 1.0, 0.04092, 0.09759, 0.01764, 1.0, 0.02843, 0.06663, 0.01298, 1.0, 0.03689, 0.08866, 0.016, 1.0, 0.05286, 0.1274, 0.02217, 1.0, 0.02843, 0.06663, 0.01298, 1.0, 0.05448, 0.1329, 0.02315, 1.0, 0.07036, 0.1779, 0.02956, 1.0, 0.03689, 0.08866, 0.016, 1.0, 0.05286, 0.1274, 0.02217, 1.0, 0.03689, 0.08866, 0.016, 1.0, 0.04519, 0.1095, 0.01938, 1.0, 0.0648, 0.159, 0.02624, 1.0, 0.03689, 0.08866, 0.016, 1.0, 0.07036, 0.1779, 0.02956, 1.0, 0.0865, 0.2195, 0.0356, 1.0, 0.04519, 0.1095, 0.01938, 1.0, 0.04519, 0.1095, 0.01938, 1.0, 0.0865, 0.2195, 0.0356, 1.0, 0.1195, 0.305, 0.04667, 1.0, 0.0648, 0.159, 0.02624, 1.0, 0.04519, 0.1095, 0.01938, 1.0, 0.1195, 0.305, 0.04667, 1.0])
me_crop.materials.append(mat_mat_flat_lit)
me_crop.materials.append(mat_mat_emissive_warm)
me_crop.materials.append(mat_mat_emissive_ember)
me_crop.materials.append(mat_mat_moonflower)
me_crop.materials.append(mat_mat_taint_surface)
me_crop.materials.append(mat_mat_corn_stalk)
me_crop.update()

# ---- objects
ob_crop = bpy.data.objects.new('Crop', me_crop)

# ---- transforms, parenting, visibility, modifiers, constraints
ob_crop.location = (0.0, 0.0, 0.0)

# ---- collection membership
scene.collection.objects.link(ob_crop)

# ---- scene / render settings (as saved in the file)
scene.frame_start = 1; scene.frame_end = 250; scene.frame_set(1)
scene.render.engine = 'BLENDER_EEVEE_NEXT'
scene.render.bake_bias = 0.0
scene.render.bake_samples = 0
scene.render.compositor_device = 'GPU'
scene.eevee.use_volume_custom_range = False
scene.eevee.fast_gi_thickness_near = 0.1
scene.eevee.fast_gi_thickness_far = 0.0
scene.eevee.ray_tracing_options.screen_trace_thickness = 0.1
bpy.context.view_layer.update()

# ---- added for rendering (the .blend has no active camera): camera
cam_auto = bpy.data.cameras.new('AutoCamera')
cam_auto.lens = 50.0
cam_auto.sensor_width = 36.0
cam_auto.clip_end = 1000.0
ob_auto_camera = bpy.data.objects.new('AutoCamera', cam_auto)
scene.collection.objects.link(ob_auto_camera)
ob_auto_camera.location = (0.527476, -0.586667, 0.624205)
ob_auto_camera.rotation_euler = (1.09748, -7.21219e-08, 0.694738)
scene.camera = ob_auto_camera
bpy.context.view_layer.update()
